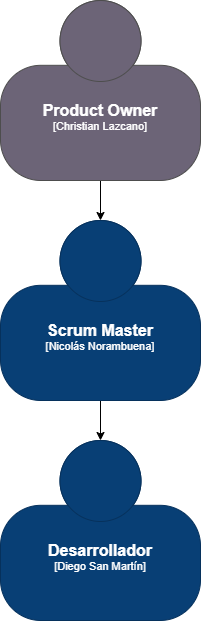

The diagram above was exported from draw.io. Its source (the exported page's mxGraphModel, read from the mxfile embedded in the PNG):
<mxGraphModel dx="1909" dy="949" grid="1" gridSize="10" guides="1" tooltips="1" connect="1" arrows="1" fold="1" page="1" pageScale="1" pageWidth="827" pageHeight="1169" math="0" shadow="0">
  <root>
    <mxCell id="0" />
    <mxCell id="1" parent="0" />
    <object placeholders="1" c4Name="Desarrollador" c4Type="Diego San Martín" c4Description="" label="&lt;font style=&quot;font-size: 16px&quot;&gt;&lt;b&gt;%c4Name%&lt;/b&gt;&lt;/font&gt;&lt;div&gt;[%c4Type%]&lt;/div&gt;&lt;br&gt;&lt;div&gt;&lt;font style=&quot;font-size: 11px&quot;&gt;&lt;font color=&quot;#cccccc&quot;&gt;%c4Description%&lt;/font&gt;&lt;/div&gt;" id="FlcHYeFlp0ikXqUM_mNo-1">
      <mxCell style="html=1;fontSize=11;dashed=0;whiteSpace=wrap;fillColor=#083F75;strokeColor=#06315C;fontColor=#ffffff;shape=mxgraph.c4.person2;align=center;metaEdit=1;points=[[0.5,0,0],[1,0.5,0],[1,0.75,0],[0.75,1,0],[0.5,1,0],[0.25,1,0],[0,0.75,0],[0,0.5,0]];resizable=0;" vertex="1" parent="1">
        <mxGeometry x="280" y="500" width="200" height="180" as="geometry" />
      </mxCell>
    </object>
    <mxCell id="FlcHYeFlp0ikXqUM_mNo-5" value="" style="edgeStyle=orthogonalEdgeStyle;rounded=0;orthogonalLoop=1;jettySize=auto;html=1;" edge="1" parent="1" source="FlcHYeFlp0ikXqUM_mNo-2" target="FlcHYeFlp0ikXqUM_mNo-3">
      <mxGeometry relative="1" as="geometry" />
    </mxCell>
    <object placeholders="1" c4Name="Product Owner" c4Type="Christian Lazcano" c4Description="" label="&lt;font style=&quot;font-size: 16px&quot;&gt;&lt;b&gt;%c4Name%&lt;/b&gt;&lt;/font&gt;&lt;div&gt;[%c4Type%]&lt;/div&gt;&lt;br&gt;&lt;div&gt;&lt;font style=&quot;font-size: 11px&quot;&gt;&lt;font color=&quot;#cccccc&quot;&gt;%c4Description%&lt;/font&gt;&lt;/div&gt;" id="FlcHYeFlp0ikXqUM_mNo-2">
      <mxCell style="html=1;fontSize=11;dashed=0;whiteSpace=wrap;fillColor=#6C6477;strokeColor=#4D4D4D;fontColor=#ffffff;shape=mxgraph.c4.person2;align=center;metaEdit=1;points=[[0.5,0,0],[1,0.5,0],[1,0.75,0],[0.75,1,0],[0.5,1,0],[0.25,1,0],[0,0.75,0],[0,0.5,0]];resizable=0;" vertex="1" parent="1">
        <mxGeometry x="280" y="60" width="200" height="180" as="geometry" />
      </mxCell>
    </object>
    <mxCell id="FlcHYeFlp0ikXqUM_mNo-6" value="" style="edgeStyle=orthogonalEdgeStyle;rounded=0;orthogonalLoop=1;jettySize=auto;html=1;" edge="1" parent="1" source="FlcHYeFlp0ikXqUM_mNo-3" target="FlcHYeFlp0ikXqUM_mNo-1">
      <mxGeometry relative="1" as="geometry" />
    </mxCell>
    <object placeholders="1" c4Name="Scrum Master" c4Type="Nicolás Norambuena" c4Description="" label="&lt;font style=&quot;font-size: 16px&quot;&gt;&lt;b&gt;%c4Name%&lt;/b&gt;&lt;/font&gt;&lt;div&gt;[%c4Type%]&lt;/div&gt;&lt;br&gt;&lt;div&gt;&lt;font style=&quot;font-size: 11px&quot;&gt;&lt;font color=&quot;#cccccc&quot;&gt;%c4Description%&lt;/font&gt;&lt;/div&gt;" id="FlcHYeFlp0ikXqUM_mNo-3">
      <mxCell style="html=1;fontSize=11;dashed=0;whiteSpace=wrap;fillColor=#083F75;strokeColor=#06315C;fontColor=#ffffff;shape=mxgraph.c4.person2;align=center;metaEdit=1;points=[[0.5,0,0],[1,0.5,0],[1,0.75,0],[0.75,1,0],[0.5,1,0],[0.25,1,0],[0,0.75,0],[0,0.5,0]];resizable=0;" vertex="1" parent="1">
        <mxGeometry x="280" y="280" width="200" height="180" as="geometry" />
      </mxCell>
    </object>
  </root>
</mxGraphModel>